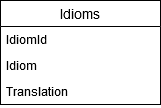

The diagram above was exported from draw.io. Its source (the exported page's mxGraphModel, read from the mxfile embedded in the PNG):
<mxGraphModel dx="868" dy="420" grid="1" gridSize="10" guides="1" tooltips="1" connect="1" arrows="1" fold="1" page="1" pageScale="1" pageWidth="850" pageHeight="1100" math="0" shadow="0">
  <root>
    <mxCell id="9vSRkc6W--VsOklP9urc-0" />
    <mxCell id="9vSRkc6W--VsOklP9urc-1" parent="9vSRkc6W--VsOklP9urc-0" />
    <mxCell id="R2VcvPPKtPxnlHPuEPdy-3" value="Idioms" style="swimlane;fontStyle=0;childLayout=stackLayout;horizontal=1;startSize=26;horizontalStack=0;resizeParent=1;resizeParentMax=0;resizeLast=0;collapsible=1;marginBottom=0;align=center;fontSize=14;" vertex="1" parent="9vSRkc6W--VsOklP9urc-1">
      <mxGeometry x="340" y="180" width="160" height="104" as="geometry" />
    </mxCell>
    <mxCell id="R2VcvPPKtPxnlHPuEPdy-4" value="IdiomId" style="text;strokeColor=none;fillColor=none;spacingLeft=4;spacingRight=4;overflow=hidden;rotatable=0;points=[[0,0.5],[1,0.5]];portConstraint=eastwest;fontSize=12;" vertex="1" parent="R2VcvPPKtPxnlHPuEPdy-3">
      <mxGeometry y="26" width="160" height="26" as="geometry" />
    </mxCell>
    <mxCell id="R2VcvPPKtPxnlHPuEPdy-5" value="Idiom" style="text;strokeColor=none;fillColor=none;spacingLeft=4;spacingRight=4;overflow=hidden;rotatable=0;points=[[0,0.5],[1,0.5]];portConstraint=eastwest;fontSize=12;" vertex="1" parent="R2VcvPPKtPxnlHPuEPdy-3">
      <mxGeometry y="52" width="160" height="26" as="geometry" />
    </mxCell>
    <mxCell id="R2VcvPPKtPxnlHPuEPdy-6" value="Translation" style="text;strokeColor=none;fillColor=none;spacingLeft=4;spacingRight=4;overflow=hidden;rotatable=0;points=[[0,0.5],[1,0.5]];portConstraint=eastwest;fontSize=12;" vertex="1" parent="R2VcvPPKtPxnlHPuEPdy-3">
      <mxGeometry y="78" width="160" height="26" as="geometry" />
    </mxCell>
  </root>
</mxGraphModel>